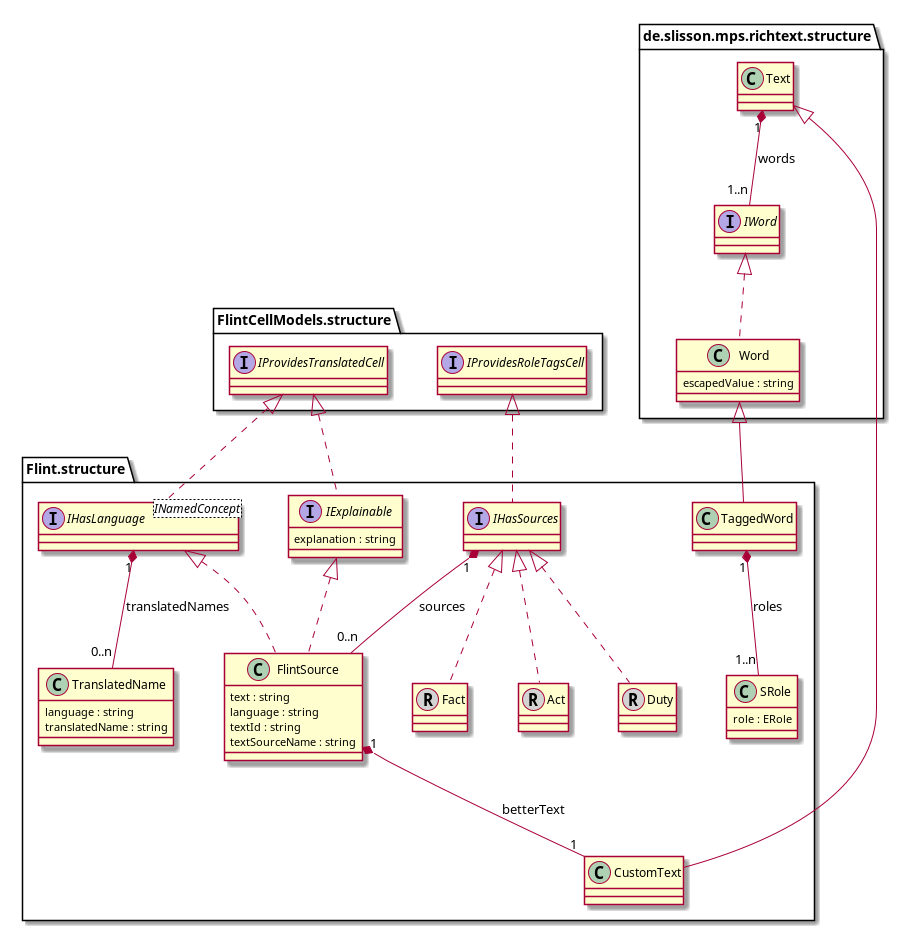

The diagram above was rendered by PlantUML. Its source (embedded in the PNG):
@startuml IHasSources-Model

skinparam nodesep 50
skinparam ranksep 75

interface "FlintCellModels.structure.IProvidesTranslatedCell" 
interface "Flint.structure.IExplainable" 
"Flint.structure.IExplainable" : explanation : string
interface "FlintCellModels.structure.IProvidesRoleTagsCell" 
interface "Flint.structure.IHasLanguage" <INamedConcept>
interface "Flint.structure.IHasSources" 
interface "de.slisson.mps.richtext.structure.IWord"
class "Flint.structure.Fact"  << (R, lightgrey) >>
class "Flint.structure.Act"  << (R, lightgrey) >>
class "Flint.structure.Duty"  << (R, lightgrey) >> 
class "Flint.structure.FlintSource"  
"Flint.structure.FlintSource" : text : string
"Flint.structure.FlintSource" : language : string
"Flint.structure.FlintSource" : textId : string
"Flint.structure.FlintSource" : textSourceName : string
class "de.slisson.mps.richtext.structure.Text"  
class "Flint.structure.CustomText"  
class "Flint.structure.TranslatedName"  
"Flint.structure.TranslatedName" : language : string
"Flint.structure.TranslatedName" : translatedName : string
class "Flint.structure.TaggedWord"
class "Flint.structure.SRole"  
"Flint.structure.SRole" : role : ERole
class "de.slisson.mps.richtext.structure.Word"  
"de.slisson.mps.richtext.structure.Word" : escapedValue : string

"Flint.structure.IHasSources" <|.. "Flint.structure.Fact"
"Flint.structure.IHasSources" <|.. "Flint.structure.Act"
"Flint.structure.IHasSources" <|.. "Flint.structure.Duty"
"de.slisson.mps.richtext.structure.IWord" <|.. "de.slisson.mps.richtext.structure.Word"
"de.slisson.mps.richtext.structure.Word" <|-- "Flint.structure.TaggedWord"
"Flint.structure.TaggedWord" "1" *-- "1..n" "Flint.structure.SRole" : roles
"FlintCellModels.structure.IProvidesTranslatedCell" <|.. "Flint.structure.IExplainable"
"FlintCellModels.structure.IProvidesTranslatedCell" <|.. "Flint.structure.IHasLanguage"
"FlintCellModels.structure.IProvidesRoleTagsCell" <|.. "Flint.structure.IHasSources"
"Flint.structure.IExplainable" <|.. "Flint.structure.FlintSource"
"Flint.structure.IHasLanguage" <|.. "Flint.structure.FlintSource"
"de.slisson.mps.richtext.structure.Text" <|-- "Flint.structure.CustomText"
"Flint.structure.FlintSource" "1" *-- "1" "Flint.structure.CustomText" : betterText
"Flint.structure.IHasLanguage" "1" *-- "0..n" "Flint.structure.TranslatedName" : translatedNames
"de.slisson.mps.richtext.structure.Text" "1" *-- "1..n" "de.slisson.mps.richtext.structure.IWord" : words
"Flint.structure.IHasSources" "1" *-- "0..n" "Flint.structure.FlintSource" : sources

@enduml